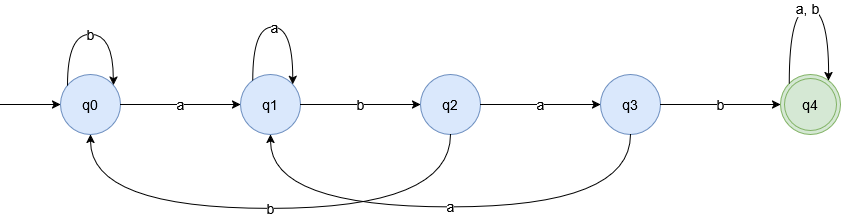

The diagram above was exported from draw.io. Its source (the exported page's mxGraphModel, read from the mxfile embedded in the PNG):
<mxGraphModel dx="1201" dy="738" grid="0" gridSize="10" guides="1" tooltips="1" connect="1" arrows="1" fold="1" page="1" pageScale="1" pageWidth="1100" pageHeight="600" math="0" shadow="0">
  <root>
    <mxCell id="0" />
    <mxCell id="1" parent="0" />
    <mxCell id="q0" parent="1" style="ellipse;whiteSpace=wrap;html=1;aspect=fixed;fontSize=14;fillColor=#dae8fc;strokeColor=#6c8ebf;" value="q0" vertex="1">
      <mxGeometry height="60" width="60" x="90" y="200" as="geometry" />
    </mxCell>
    <mxCell id="q1" parent="1" style="ellipse;whiteSpace=wrap;html=1;aspect=fixed;fontSize=14;fillColor=#dae8fc;strokeColor=#6c8ebf;" value="q1" vertex="1">
      <mxGeometry height="60" width="60" x="270" y="200" as="geometry" />
    </mxCell>
    <mxCell id="q2" parent="1" style="ellipse;whiteSpace=wrap;html=1;aspect=fixed;fontSize=14;fillColor=#dae8fc;strokeColor=#6c8ebf;" value="q2" vertex="1">
      <mxGeometry height="60" width="60" x="450" y="200" as="geometry" />
    </mxCell>
    <mxCell id="q3" parent="1" style="ellipse;whiteSpace=wrap;html=1;aspect=fixed;fontSize=14;fillColor=#dae8fc;strokeColor=#6c8ebf;" value="q3" vertex="1">
      <mxGeometry height="60" width="60" x="630" y="200" as="geometry" />
    </mxCell>
    <mxCell id="q4" parent="1" style="ellipse;shape=doubleEllipse;whiteSpace=wrap;html=1;aspect=fixed;fontSize=14;fillColor=#d5e8d4;strokeColor=#82b366;" value="q4" vertex="1">
      <mxGeometry height="60" width="60" x="810" y="200" as="geometry" />
    </mxCell>
    <mxCell id="start" edge="1" parent="1" style="endArrow=classic;html=1;edgeStyle=orthogonalEdgeStyle;curved=1;" target="q0" value="">
      <mxGeometry relative="1" as="geometry">
        <mxPoint x="30" y="230" as="sourcePoint" />
      </mxGeometry>
    </mxCell>
    <mxCell id="e1" edge="1" parent="1" source="q0" style="endArrow=classic;html=1;fontSize=14;edgeStyle=orthogonalEdgeStyle;curved=1;" target="q1" value="a">
      <mxGeometry relative="1" as="geometry" />
    </mxCell>
    <mxCell id="e2" edge="1" parent="1" source="q1" style="endArrow=classic;html=1;fontSize=14;edgeStyle=orthogonalEdgeStyle;curved=1;" target="q2" value="b">
      <mxGeometry relative="1" as="geometry" />
    </mxCell>
    <mxCell id="e3" edge="1" parent="1" source="q2" style="endArrow=classic;html=1;fontSize=14;edgeStyle=orthogonalEdgeStyle;curved=1;" target="q3" value="a">
      <mxGeometry relative="1" as="geometry" />
    </mxCell>
    <mxCell id="e4" edge="1" parent="1" source="q3" style="endArrow=classic;html=1;fontSize=14;edgeStyle=orthogonalEdgeStyle;curved=1;" target="q4" value="b">
      <mxGeometry relative="1" as="geometry" />
    </mxCell>
    <mxCell id="l0" edge="1" parent="1" source="q0" style="endArrow=classic;html=1;fontSize=14;edgeStyle=orthogonalEdgeStyle;curved=1;innerLoopWaypoints=1;" target="q0" value="b">
      <mxGeometry relative="1" as="geometry">
        <Array as="points">
          <mxPoint x="97.14" y="159.83" />
          <mxPoint x="142.86" y="159.83" />
        </Array>
      </mxGeometry>
    </mxCell>
    <mxCell id="l1" edge="1" parent="1" source="q1" style="endArrow=classic;html=1;fontSize=14;edgeStyle=orthogonalEdgeStyle;curved=1;innerLoopWaypoints=1;" target="q1" value="a">
      <mxGeometry relative="1" as="geometry">
        <Array as="points">
          <mxPoint x="282.17" y="152.63" />
          <mxPoint x="322.17" y="152.63" />
        </Array>
      </mxGeometry>
    </mxCell>
    <mxCell id="l4" edge="1" parent="1" source="q4" style="endArrow=classic;html=1;fontSize=14;edgeStyle=orthogonalEdgeStyle;curved=1;innerLoopWaypoints=1;" target="q4" value="a, b">
      <mxGeometry relative="1" as="geometry">
        <Array as="points">
          <mxPoint x="818.74" y="134.34" />
          <mxPoint x="858.11" y="134.34" />
        </Array>
      </mxGeometry>
    </mxCell>
    <mxCell id="b1" edge="1" parent="1" source="q2" style="edgeStyle=orthogonalEdgeStyle;curved=1;endArrow=classic;html=1;fontSize=14;exitX=0.5;exitY=1;entryX=0.5;entryY=1;" target="q0" value="b">
      <mxGeometry relative="1" as="geometry">
        <Array as="points">
          <mxPoint x="480" y="333.94" />
          <mxPoint x="120" y="333.94" />
        </Array>
      </mxGeometry>
    </mxCell>
    <mxCell id="b2" edge="1" parent="1" source="q3" style="edgeStyle=orthogonalEdgeStyle;curved=1;endArrow=classic;html=1;fontSize=14;exitX=0.5;exitY=1;entryX=0.5;entryY=1;" target="q1" value="a">
      <mxGeometry relative="1" as="geometry">
        <Array as="points">
          <mxPoint x="660" y="332.4" />
          <mxPoint x="300" y="332.4" />
        </Array>
      </mxGeometry>
    </mxCell>
  </root>
</mxGraphModel>